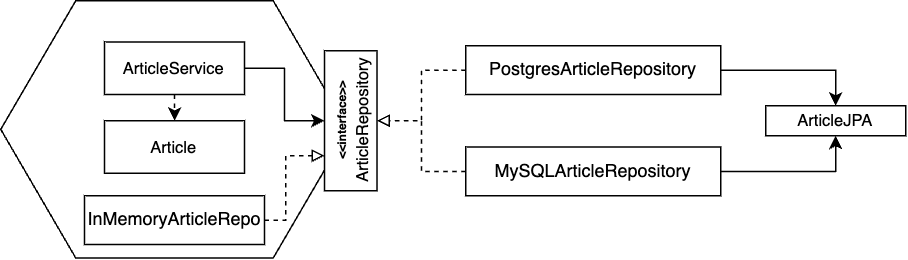

The diagram above was exported from draw.io. Its source (the exported page's mxGraphModel, read from the mxfile embedded in the PNG):
<mxGraphModel dx="902" dy="508" grid="1" gridSize="10" guides="1" tooltips="1" connect="1" arrows="1" fold="1" page="1" pageScale="1" pageWidth="3300" pageHeight="2339" math="0" shadow="0">
  <root>
    <mxCell id="0" />
    <mxCell id="1" parent="0" />
    <mxCell id="2" value="" style="shape=hexagon;perimeter=hexagonPerimeter2;whiteSpace=wrap;html=1;fixedSize=1;size=50;" vertex="1" parent="1">
      <mxGeometry x="750" y="770" width="231.67" height="171.49" as="geometry" />
    </mxCell>
    <mxCell id="3" style="edgeStyle=orthogonalEdgeStyle;rounded=0;orthogonalLoop=1;jettySize=auto;html=1;exitX=1;exitY=0.5;exitDx=0;exitDy=0;entryX=0.5;entryY=0;entryDx=0;entryDy=0;" edge="1" source="5" target="6" parent="1">
      <mxGeometry relative="1" as="geometry" />
    </mxCell>
    <mxCell id="4" style="edgeStyle=orthogonalEdgeStyle;rounded=0;orthogonalLoop=1;jettySize=auto;html=1;exitX=0.5;exitY=1;exitDx=0;exitDy=0;entryX=0.5;entryY=0;entryDx=0;entryDy=0;dashed=1;" edge="1" source="5" target="7" parent="1">
      <mxGeometry relative="1" as="geometry" />
    </mxCell>
    <mxCell id="5" value="&lt;font style=&quot;font-size: 11px;&quot;&gt;ArticleService&lt;/font&gt;" style="rounded=0;whiteSpace=wrap;html=1;" vertex="1" parent="1">
      <mxGeometry x="819.1700000000001" y="797.5" width="93.33" height="35" as="geometry" />
    </mxCell>
    <mxCell id="6" value="&lt;font style=&quot;&quot;&gt;&lt;b style=&quot;font-size: 8px;&quot;&gt;&amp;lt;&amp;lt;interface&amp;gt;&amp;gt;&lt;br&gt;&lt;/b&gt;&lt;font style=&quot;font-size: 11px;&quot;&gt;ArticleRepository&lt;/font&gt;&lt;/font&gt;" style="rounded=0;whiteSpace=wrap;html=1;rotation=-90;" vertex="1" parent="1">
      <mxGeometry x="936.6700000000001" y="832.5" width="93.33" height="35" as="geometry" />
    </mxCell>
    <mxCell id="7" value="&lt;font style=&quot;font-size: 11px;&quot;&gt;Article&lt;/font&gt;" style="rounded=0;whiteSpace=wrap;html=1;" vertex="1" parent="1">
      <mxGeometry x="819.1700000000001" y="850" width="93.33" height="35" as="geometry" />
    </mxCell>
    <mxCell id="8" style="edgeStyle=orthogonalEdgeStyle;rounded=0;orthogonalLoop=1;jettySize=auto;html=1;exitX=0;exitY=0.5;exitDx=0;exitDy=0;dashed=1;endArrow=block;endFill=0;" edge="1" source="10" target="6" parent="1">
      <mxGeometry relative="1" as="geometry" />
    </mxCell>
    <mxCell id="9" style="edgeStyle=orthogonalEdgeStyle;rounded=0;orthogonalLoop=1;jettySize=auto;html=1;exitX=1;exitY=0.5;exitDx=0;exitDy=0;entryX=0.5;entryY=0;entryDx=0;entryDy=0;" edge="1" source="10" target="16" parent="1">
      <mxGeometry relative="1" as="geometry" />
    </mxCell>
    <mxCell id="10" value="PostgresArticleRepository" style="rounded=0;whiteSpace=wrap;html=1;rotation=0;" vertex="1" parent="1">
      <mxGeometry x="1060" y="800" width="170" height="32.5" as="geometry" />
    </mxCell>
    <mxCell id="11" style="edgeStyle=orthogonalEdgeStyle;rounded=0;orthogonalLoop=1;jettySize=auto;html=1;exitX=0;exitY=0.5;exitDx=0;exitDy=0;entryX=0.5;entryY=1;entryDx=0;entryDy=0;dashed=1;endArrow=block;endFill=0;" edge="1" source="13" target="6" parent="1">
      <mxGeometry relative="1" as="geometry" />
    </mxCell>
    <mxCell id="12" style="edgeStyle=orthogonalEdgeStyle;rounded=0;orthogonalLoop=1;jettySize=auto;html=1;exitX=1;exitY=0.5;exitDx=0;exitDy=0;entryX=0.5;entryY=1;entryDx=0;entryDy=0;" edge="1" source="13" target="16" parent="1">
      <mxGeometry relative="1" as="geometry" />
    </mxCell>
    <mxCell id="13" value="MySQLArticleRepository" style="rounded=0;whiteSpace=wrap;html=1;rotation=0;" vertex="1" parent="1">
      <mxGeometry x="1060" y="867.5" width="170" height="32.5" as="geometry" />
    </mxCell>
    <mxCell id="14" style="edgeStyle=orthogonalEdgeStyle;rounded=0;orthogonalLoop=1;jettySize=auto;html=1;exitX=1;exitY=0.5;exitDx=0;exitDy=0;entryX=0.25;entryY=0;entryDx=0;entryDy=0;dashed=1;endArrow=block;endFill=0;" edge="1" source="15" target="6" parent="1">
      <mxGeometry relative="1" as="geometry">
        <Array as="points">
          <mxPoint x="940" y="916" />
          <mxPoint x="940" y="873" />
        </Array>
      </mxGeometry>
    </mxCell>
    <mxCell id="15" value="InMemoryArticleRepo" style="rounded=0;whiteSpace=wrap;html=1;rotation=0;" vertex="1" parent="1">
      <mxGeometry x="805.83" y="900" width="120" height="32.5" as="geometry" />
    </mxCell>
    <mxCell id="16" value="&lt;font style=&quot;font-size: 11px;&quot;&gt;ArticleJPA&lt;/font&gt;" style="rounded=0;whiteSpace=wrap;html=1;" vertex="1" parent="1">
      <mxGeometry x="1260" y="840" width="93.33" height="20" as="geometry" />
    </mxCell>
  </root>
</mxGraphModel>